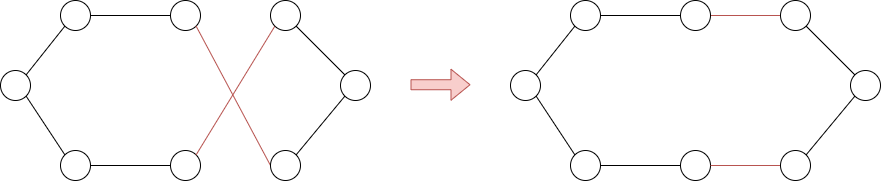

The diagram above was exported from draw.io. Its source (the exported page's mxGraphModel, read from the mxfile embedded in the PNG):
<mxGraphModel dx="1494" dy="526" grid="1" gridSize="10" guides="1" tooltips="1" connect="1" arrows="1" fold="1" page="1" pageScale="1" pageWidth="850" pageHeight="1100" math="0" shadow="0">
  <root>
    <mxCell id="0" />
    <mxCell id="1" parent="0" />
    <mxCell id="17" style="edgeStyle=none;html=1;exitX=0;exitY=1;exitDx=0;exitDy=0;entryX=1;entryY=0;entryDx=0;entryDy=0;endArrow=none;endFill=0;" edge="1" parent="1" source="2" target="4">
      <mxGeometry relative="1" as="geometry" />
    </mxCell>
    <mxCell id="2" value="" style="ellipse;whiteSpace=wrap;html=1;aspect=fixed;" vertex="1" parent="1">
      <mxGeometry x="250" y="110" width="30" height="30" as="geometry" />
    </mxCell>
    <mxCell id="16" style="edgeStyle=none;html=1;exitX=0;exitY=0.5;exitDx=0;exitDy=0;entryX=1;entryY=0.5;entryDx=0;entryDy=0;endArrow=none;endFill=0;" edge="1" parent="1" source="3" target="2">
      <mxGeometry relative="1" as="geometry" />
    </mxCell>
    <mxCell id="3" value="" style="ellipse;whiteSpace=wrap;html=1;aspect=fixed;" vertex="1" parent="1">
      <mxGeometry x="360" y="110" width="30" height="30" as="geometry" />
    </mxCell>
    <mxCell id="18" style="edgeStyle=none;html=1;exitX=1;exitY=1;exitDx=0;exitDy=0;entryX=0;entryY=0;entryDx=0;entryDy=0;endArrow=none;endFill=0;" edge="1" parent="1" source="4" target="5">
      <mxGeometry relative="1" as="geometry" />
    </mxCell>
    <mxCell id="4" value="" style="ellipse;whiteSpace=wrap;html=1;aspect=fixed;" vertex="1" parent="1">
      <mxGeometry x="190" y="180" width="30" height="30" as="geometry" />
    </mxCell>
    <mxCell id="19" style="edgeStyle=none;html=1;exitX=1;exitY=0.5;exitDx=0;exitDy=0;entryX=0;entryY=0.5;entryDx=0;entryDy=0;endArrow=none;endFill=0;" edge="1" parent="1" source="5" target="6">
      <mxGeometry relative="1" as="geometry" />
    </mxCell>
    <mxCell id="5" value="" style="ellipse;whiteSpace=wrap;html=1;aspect=fixed;" vertex="1" parent="1">
      <mxGeometry x="250" y="260" width="30" height="30" as="geometry" />
    </mxCell>
    <mxCell id="6" value="" style="ellipse;whiteSpace=wrap;html=1;aspect=fixed;" vertex="1" parent="1">
      <mxGeometry x="360" y="260" width="30" height="30" as="geometry" />
    </mxCell>
    <mxCell id="12" style="html=1;exitX=1;exitY=1;exitDx=0;exitDy=0;entryX=0;entryY=0;entryDx=0;entryDy=0;endArrow=none;endFill=0;" edge="1" parent="1" source="7" target="11">
      <mxGeometry relative="1" as="geometry" />
    </mxCell>
    <mxCell id="15" style="edgeStyle=none;html=1;exitX=0;exitY=1;exitDx=0;exitDy=0;entryX=1;entryY=0;entryDx=0;entryDy=0;endArrow=none;endFill=0;fillColor=#f8cecc;strokeColor=#b85450;" edge="1" parent="1" source="7" target="6">
      <mxGeometry relative="1" as="geometry" />
    </mxCell>
    <mxCell id="7" value="" style="ellipse;whiteSpace=wrap;html=1;aspect=fixed;" vertex="1" parent="1">
      <mxGeometry x="460" y="110" width="30" height="30" as="geometry" />
    </mxCell>
    <mxCell id="14" style="edgeStyle=none;html=1;exitX=0;exitY=0.5;exitDx=0;exitDy=0;entryX=1;entryY=1;entryDx=0;entryDy=0;endArrow=none;endFill=0;fillColor=#f8cecc;strokeColor=#b85450;" edge="1" parent="1" source="9" target="3">
      <mxGeometry relative="1" as="geometry" />
    </mxCell>
    <mxCell id="9" value="" style="ellipse;whiteSpace=wrap;html=1;aspect=fixed;" vertex="1" parent="1">
      <mxGeometry x="460" y="260" width="30" height="30" as="geometry" />
    </mxCell>
    <mxCell id="13" style="edgeStyle=none;html=1;exitX=0;exitY=1;exitDx=0;exitDy=0;entryX=1;entryY=0;entryDx=0;entryDy=0;endArrow=none;endFill=0;" edge="1" parent="1" source="11" target="9">
      <mxGeometry relative="1" as="geometry" />
    </mxCell>
    <mxCell id="11" value="" style="ellipse;whiteSpace=wrap;html=1;aspect=fixed;" vertex="1" parent="1">
      <mxGeometry x="530" y="180" width="30" height="30" as="geometry" />
    </mxCell>
    <mxCell id="69" value="" style="group" vertex="1" connectable="0" parent="1">
      <mxGeometry x="700" y="110" width="370" height="180" as="geometry" />
    </mxCell>
    <mxCell id="54" value="" style="ellipse;whiteSpace=wrap;html=1;aspect=fixed;" vertex="1" parent="69">
      <mxGeometry x="60" width="30" height="30" as="geometry" />
    </mxCell>
    <mxCell id="55" style="edgeStyle=none;html=1;exitX=0;exitY=0.5;exitDx=0;exitDy=0;entryX=1;entryY=0.5;entryDx=0;entryDy=0;endArrow=none;endFill=0;" edge="1" parent="69" source="56" target="54">
      <mxGeometry relative="1" as="geometry" />
    </mxCell>
    <mxCell id="72" style="edgeStyle=none;html=1;exitX=1;exitY=0.5;exitDx=0;exitDy=0;entryX=0;entryY=0.5;entryDx=0;entryDy=0;endArrow=none;endFill=0;fillColor=#f8cecc;strokeColor=#b85450;" edge="1" parent="69" source="56" target="64">
      <mxGeometry relative="1" as="geometry" />
    </mxCell>
    <mxCell id="56" value="" style="ellipse;whiteSpace=wrap;html=1;aspect=fixed;" vertex="1" parent="69">
      <mxGeometry x="170" width="30" height="30" as="geometry" />
    </mxCell>
    <mxCell id="58" value="" style="ellipse;whiteSpace=wrap;html=1;aspect=fixed;" vertex="1" parent="69">
      <mxGeometry y="70" width="30" height="30" as="geometry" />
    </mxCell>
    <mxCell id="53" style="edgeStyle=none;html=1;exitX=0;exitY=1;exitDx=0;exitDy=0;entryX=1;entryY=0;entryDx=0;entryDy=0;endArrow=none;endFill=0;" edge="1" parent="69" source="54" target="58">
      <mxGeometry relative="1" as="geometry" />
    </mxCell>
    <mxCell id="60" value="" style="ellipse;whiteSpace=wrap;html=1;aspect=fixed;" vertex="1" parent="69">
      <mxGeometry x="60" y="150" width="30" height="30" as="geometry" />
    </mxCell>
    <mxCell id="57" style="edgeStyle=none;html=1;exitX=1;exitY=1;exitDx=0;exitDy=0;entryX=0;entryY=0;entryDx=0;entryDy=0;endArrow=none;endFill=0;" edge="1" parent="69" source="58" target="60">
      <mxGeometry relative="1" as="geometry" />
    </mxCell>
    <mxCell id="61" value="" style="ellipse;whiteSpace=wrap;html=1;aspect=fixed;" vertex="1" parent="69">
      <mxGeometry x="170" y="150" width="30" height="30" as="geometry" />
    </mxCell>
    <mxCell id="59" style="edgeStyle=none;html=1;exitX=1;exitY=0.5;exitDx=0;exitDy=0;entryX=0;entryY=0.5;entryDx=0;entryDy=0;endArrow=none;endFill=0;" edge="1" parent="69" source="60" target="61">
      <mxGeometry relative="1" as="geometry" />
    </mxCell>
    <mxCell id="64" value="" style="ellipse;whiteSpace=wrap;html=1;aspect=fixed;" vertex="1" parent="69">
      <mxGeometry x="270" width="30" height="30" as="geometry" />
    </mxCell>
    <mxCell id="73" style="edgeStyle=none;html=1;exitX=0;exitY=0.5;exitDx=0;exitDy=0;entryX=1;entryY=0.5;entryDx=0;entryDy=0;endArrow=none;endFill=0;fillColor=#f8cecc;strokeColor=#b85450;" edge="1" parent="69" source="66" target="61">
      <mxGeometry relative="1" as="geometry" />
    </mxCell>
    <mxCell id="66" value="" style="ellipse;whiteSpace=wrap;html=1;aspect=fixed;" vertex="1" parent="69">
      <mxGeometry x="270" y="150" width="30" height="30" as="geometry" />
    </mxCell>
    <mxCell id="67" style="edgeStyle=none;html=1;exitX=0;exitY=1;exitDx=0;exitDy=0;entryX=1;entryY=0;entryDx=0;entryDy=0;endArrow=none;endFill=0;" edge="1" parent="69" source="68" target="66">
      <mxGeometry relative="1" as="geometry" />
    </mxCell>
    <mxCell id="68" value="" style="ellipse;whiteSpace=wrap;html=1;aspect=fixed;" vertex="1" parent="69">
      <mxGeometry x="340" y="70" width="30" height="30" as="geometry" />
    </mxCell>
    <mxCell id="62" style="html=1;exitX=1;exitY=1;exitDx=0;exitDy=0;entryX=0;entryY=0;entryDx=0;entryDy=0;endArrow=none;endFill=0;" edge="1" parent="69" source="64" target="68">
      <mxGeometry relative="1" as="geometry" />
    </mxCell>
    <mxCell id="75" value="" style="shape=flexArrow;endArrow=classic;html=1;fillColor=#f8cecc;strokeColor=#b85450;" edge="1" parent="1">
      <mxGeometry width="50" height="50" relative="1" as="geometry">
        <mxPoint x="600" y="194.23000000000002" as="sourcePoint" />
        <mxPoint x="660" y="194.23000000000002" as="targetPoint" />
      </mxGeometry>
    </mxCell>
  </root>
</mxGraphModel>